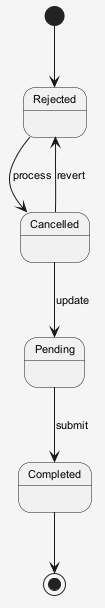

The diagram above was rendered by PlantUML. Its source (embedded in the PNG):
@startuml
skinparam shadowing false
skinparam backgroundColor #F5F5F5
skinparam defaultFontSize 11
[*] --> Rejected
Rejected --> Cancelled : process
Cancelled --> Pending : update
Pending --> Completed : submit
Cancelled --> Rejected : revert
Completed --> [*]
@enduml